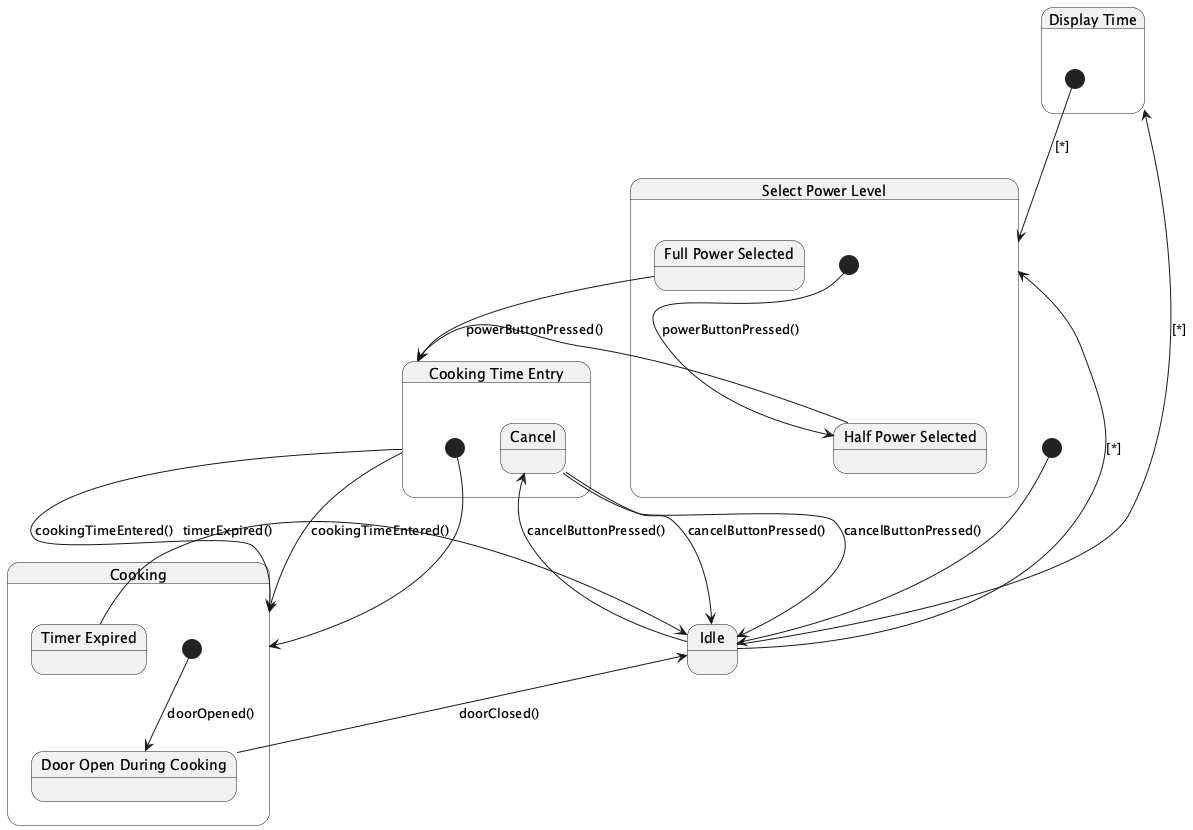

The diagram above was rendered by PlantUML. Its source (embedded in the PNG):
@startuml
[*] --> Idle
Idle --> DisplayTime : [*]
Idle --> SelectPowerLevel : [*]

state "Select Power Level" as SelectPowerLevel {
  [*] --> HalfPowerSelected

  state "Half Power Selected" as HalfPowerSelected
  state "Full Power Selected" as FullPowerSelected

  HalfPowerSelected --> CookingTimeEntry : powerButtonPressed()
  FullPowerSelected --> CookingTimeEntry : powerButtonPressed()

  CookingTimeEntry --> Cooking : cookingTimeEntered()
}

state "Cooking Time Entry" as CookingTimeEntry {
  [*] --> Cooking
  state "Cancel" as Cancel

  Cancel --> Idle : cancelButtonPressed()
  CookingTimeEntry --> Cooking : cookingTimeEntered()
}

state "Cooking" as Cooking {
  [*] --> DoorOpenDuringCooking : doorOpened()

  state "Door Open During Cooking" as DoorOpenDuringCooking
  state "Timer Expired" as TimerExpired

  DoorOpenDuringCooking --> Idle : doorClosed()
  TimerExpired --> Idle : timerExpired()
}

state "Display Time" as DisplayTime {
  [*] --> SelectPowerLevel : [*]
}

Idle --> Cancel : cancelButtonPressed()

Cancel --> Idle : cancelButtonPressed()

@enduml